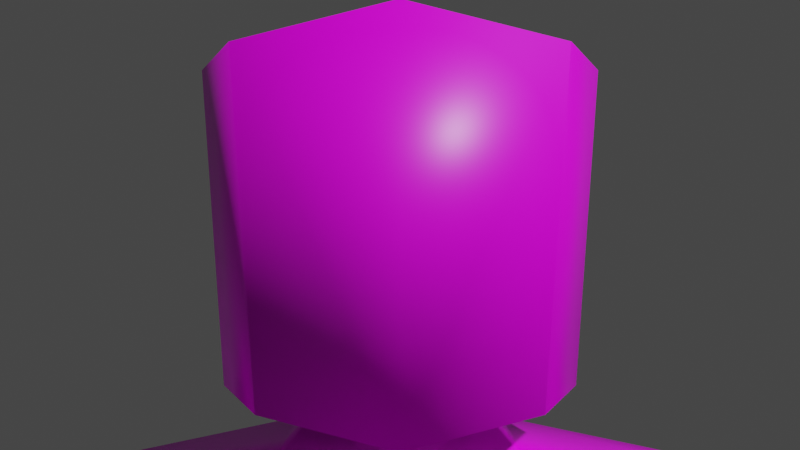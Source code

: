 # Source: ps1_guy.blend  (saved by Blender 2.92.15; exported with 4.5.12 LTS)
import bpy
from mathutils import Matrix  # noqa: F401  (used for matrix-valued properties, if any)

bpy.ops.wm.read_factory_settings(use_empty=True)
scene = bpy.context.scene
scene.name = 'Scene'

# ---- collections
col_collection = bpy.data.collections.new('Collection'); scene.collection.children.link(col_collection)

# ---- images (referenced by path relative to the original .blend; pixels are not part of the script)
import os
ASSET_DIR = os.environ.get("B2B_ASSET_DIR", "")  # directory of the original .blend (textures are referenced by path, not embedded)
HERE = os.path.dirname(os.path.abspath(__file__))  # packed textures are extracted next to this script under _unpacked/

def load_image(name, relpath, width, height, colorspace="sRGB"):
    """Load a texture the original file referenced (path relative to the .blend, or extracted next to this script)."""
    p = next((c for c in (os.path.join(HERE, relpath), os.path.join(ASSET_DIR, relpath)) if relpath and os.path.exists(c)), "")
    if p:
        img = bpy.data.images.load(p, check_existing=True)
        img.name = name
    else:  # same state as the original file: an image datablock whose file is absent (Cycles renders it pink)
        img = bpy.data.images.new(name, width, height)
        img.source = "FILE"
        img.filepath = "//" + (relpath or name)
    img.colorspace_settings.name = colorspace
    return img
img_evil_ronaldo_png = load_image('evil ronaldo.png', 'evil ronaldo.png', 1024, 1024, 'sRGB')

# ---- materials (node trees are filled in below, after node groups)
mat_material = bpy.data.materials.new('Material')
mat_material.alpha_threshold = 0.0
mat_material.use_transparent_shadow = False
mat_material.line_color = (0.0, 0.0, 0.0, 1.0)

# ---- material node trees
mat_material.use_nodes = True; mat_material.node_tree.nodes.clear()
_N = mat_material.node_tree.nodes; _L = mat_material.node_tree.links
n0 = _N.new('ShaderNodeOutputMaterial'); n0.name = 'Material Output'; n0.location = (300, 300)
n1 = _N.new('ShaderNodeBsdfPrincipled'); n1.name = 'Principled BSDF'; n1.location = (10, 300)
n1.distribution = 'GGX'
n1.subsurface_method = 'BURLEY'
n1.inputs[2].default_value = 0.4
n1.inputs[3].default_value = 1.45
n1.inputs[27].default_value = (0.0, 0.0, 0.0, 1.0)
n1.inputs[28].default_value = 1.0
n2 = _N.new('ShaderNodeTexImage'); n2.name = 'Image Texture'; n2.location = (-440, 128)
n2.image = img_evil_ronaldo_png
_L.new(n1.outputs[0], n0.inputs[0])
_L.new(n2.outputs[0], n1.inputs[0])
n0.is_active_output = True

# ---- world
world_world = bpy.data.worlds.new('World'); scene.world = world_world
world_world.use_nodes = True; world_world.node_tree.nodes.clear()
_N = world_world.node_tree.nodes; _L = world_world.node_tree.links
n0 = _N.new('ShaderNodeOutputWorld'); n0.name = 'World Output'; n0.location = (300, 300)
n1 = _N.new('ShaderNodeBackground'); n1.name = 'Background'; n1.location = (10, 300)
n1.inputs[0].default_value = (0.05088, 0.05088, 0.05088, 1.0)
_L.new(n1.outputs[0], n0.inputs[0])
n0.is_active_output = True
world_world.color = (0.05088, 0.05088, 0.05088)
world_world.use_sun_shadow = False
world_world.sun_shadow_jitter_overblur = 0.0

# ---- cameras
cam_camera = bpy.data.cameras.new('Camera')

# ---- meshes
me_cube = bpy.data.meshes.new('Cube')
me_cube.from_pydata([(1.243, 0.3791, 1.075), (0.6836, 0.4497, -0.9104), (1.243, -0.3791, 1.075), (0.6836, -0.4497, -0.9104), (0.0, 1.0, 1.0), (0.0, 0.4497, -1.09), (0.0, -1.0, 1.0), (0.0, -0.4497, -1.09), (0.3658, 0.4171, 1.918), (0.3658, -0.4163, 1.918), (0.0, 0.4171, 1.872), (0.0, -0.4163, 1.872), (1.672, 0.162, 1.366), (1.672, -0.162, 1.366), (1.294, 0.162, 1.762), (1.294, -0.162, 1.762), (1.909, 0.1584, 0.1602), (1.909, -0.1584, 0.1602), (2.328, 0.1584, 0.4448), (2.328, -0.1584, 0.4448), (2.818, 0.04385, -1.05), (2.818, -0.04385, -1.05), (3.066, 0.04385, -0.8818), (3.066, -0.04385, -0.8818), (0.2451, 0.2472, 2.055), (0.2451, -0.2464, 2.055), (0.0, 0.3573, 2.07), (0.0, -0.3471, 2.07), (2.933, 0.04385, -1.236), (2.933, -0.04385, -1.236), (3.181, 0.04385, -1.067), (3.181, -0.04385, -1.067), (3.057, -0.04385, -1.151), (2.995, -0.04385, -1.194), (3.119, -0.04385, -1.109), (3.057, 0.04385, -1.151), (3.119, 0.04385, -1.109), (2.995, 0.04385, -1.194), (3.255, 0.02664, -1.238), (3.255, -0.02664, -1.238), (3.217, 0.02664, -1.263), (3.217, -0.02664, -1.263), (3.214, -0.02664, -1.302), (3.176, -0.02664, -1.327), (3.176, 0.02664, -1.327), (3.214, 0.02664, -1.302), (3.17, -0.02664, -1.372), (3.133, -0.02664, -1.397), (3.133, 0.02664, -1.397), (3.17, 0.02664, -1.372), (3.042, 0.02664, -1.397), (3.042, -0.02664, -1.397), (3.08, -0.02664, -1.371), (3.08, 0.02664, -1.371), (2.877, -0.04385, -1.137), (2.877, 0.04385, -1.137), (2.672, 0.01949, -1.184), (2.672, -0.01949, -1.184), (2.698, 0.01949, -1.223), (2.698, -0.01949, -1.223), (1.086, 0.2523, -3.063), (1.086, -0.2523, -3.063), (0.694, 0.2523, -3.12), (0.694, -0.2523, -3.12), (1.363, 0.2523, -4.976), (1.363, -0.2523, -4.976), (0.9706, 0.2523, -5.033), (0.9706, -0.2523, -5.033), (1.416, 0.2523, -5.344), (1.416, -0.2523, -5.344), (1.024, 0.2523, -5.401), (1.024, -0.2523, -5.401), (1.3, -0.8268, -5.145), (1.054, -0.8268, -5.181), (1.333, -0.8268, -5.376), (1.087, -0.8268, -5.411), (0.292, 0.0004187, 2.055), (0.3886, 0.5512, 2.091), (0.3886, -0.5543, 2.091), (0.0, 0.5663, 2.124), (0.0, -0.5491, 1.988), (0.5589, -0.00156, 2.091), (0.4587, -0.5543, 3.091), (0.0, -0.5491, 3.207), (0.629, -0.00156, 3.091), (0.0, 0.5663, 3.125), (0.4587, 0.5512, 3.091), (0.0, -0.3114, 3.253), (0.0, -0.00156, 3.276), (0.0, 0.3727, 3.197)], [], [(2, 0, 16, 17), (3, 2, 6, 7), (8, 10, 26, 24), (5, 1, 60, 62), (1, 0, 2, 3), (5, 4, 0, 1), (0, 4, 10, 8), (6, 2, 9, 11), (13, 12, 14, 15), (9, 2, 13, 15), (8, 9, 15, 14), (0, 8, 14, 12), (16, 18, 22, 20), (0, 12, 18, 16), (12, 13, 19, 18), (13, 2, 17, 19), (23, 21, 54, 29, 33, 32, 34, 31), (17, 16, 20, 21), (19, 17, 21, 23), (18, 19, 23, 22), (76, 24, 77, 81), (9, 8, 24, 76, 25), (11, 9, 25, 27), (22, 23, 31, 30), (20, 22, 30, 36, 35, 37, 28, 55), (28, 29, 54, 55), (28, 37, 53, 50), (35, 32, 46, 49), (35, 36, 45, 44), (30, 31, 39, 38), (38, 39, 41, 40), (31, 34, 41, 39), (36, 30, 38, 40), (34, 36, 40, 41), (42, 43, 44, 45), (34, 32, 43, 42), (32, 35, 44, 43), (36, 34, 42, 45), (46, 47, 48, 49), (37, 35, 49, 48), (32, 33, 47, 46), (33, 37, 48, 47), (50, 53, 52, 51), (29, 28, 50, 51), (33, 29, 51, 52), (37, 33, 52, 53), (21, 20, 56, 57), (56, 58, 59, 57), (20, 55, 58, 56), (55, 54, 59, 58), (54, 21, 57, 59), (60, 61, 65, 64), (1, 3, 61, 60), (3, 7, 63, 61), (7, 5, 62, 63), (71, 69, 74, 75), (62, 60, 64, 66), (61, 63, 67, 65), (63, 62, 66, 67), (70, 68, 69, 71), (67, 66, 70, 71), (64, 65, 69, 68), (66, 64, 68, 70), (72, 73, 75, 74), (65, 67, 73, 72), (69, 65, 72, 74), (67, 71, 75, 73), (77, 79, 85, 86), (27, 25, 78, 80), (24, 26, 79, 77), (25, 76, 81, 78), (86, 85, 89), (78, 81, 84, 82), (81, 77, 86, 84), (80, 78, 82, 83), (82, 84, 88, 87), (84, 86, 89, 88), (83, 82, 87)])
me_cube.polygons.foreach_set('use_smooth', [1, 1, 1, 1, 1, 1, 1, 1, 1, 1, 1, 1, 1, 1, 1, 1, 1, 1, 1, 1, 1, 1, 1, 1, 1, 1, 1, 1, 1, 1, 1, 1, 1, 1, 1, 1, 1, 1, 1, 1, 1, 1, 1, 1, 1, 1, 1, 1, 1, 1, 1, 1, 1, 1, 0, 1, 1, 1, 0, 1, 0, 1, 1, 1, 1, 1, 0, 1, 1, 1, 1, 1, 1, 1, 1, 1, 1, 1])
_uv = me_cube.uv_layers.new(name='UVMap')
_uv.uv.foreach_set('vector', [0.03561, 0.3956, 0.2377, 0.5079, 0.1339, 0.4958, 0.1279, 0.4909, 0.4426, 0.1541, 0.1851, 0.2493, 0.1626, 0.04641, 0.4186, 0.01729, 0.2691, 0.5948, 0.3099, 0.5388, 0.3416, 0.5533, 0.3289, 0.6332, 0.03494, 0.7685, 0.1862, 0.7629, 0.1395, 0.8286, 0.07363, 0.8304, 0.4408, 0.284, 0.1825, 0.263, 0.1851, 0.2493, 0.4426, 0.1541, 0.4844, 0.3851, 0.152, 0.4386, 0.1825, 0.263, 0.4408, 0.284, 0.1825, 0.263, 0.152, 0.4386, 0.007633, 0.3501, 0.03329, 0.2963, 0.1626, 0.04641, 0.1851, 0.2493, 0.03268, 0.1549, 0.04494, 0.05316, 0.1568, 0.2165, 0.1527, 0.2288, 0.1253, 0.2326, 0.1286, 0.2097, 0.03268, 0.1549, 0.1851, 0.2493, 0.1568, 0.2165, 0.1286, 0.2097, 0.03329, 0.2963, 0.03268, 0.1549, 0.1286, 0.2097, 0.1253, 0.2326, 0.1825, 0.263, 0.03329, 0.2963, 0.1253, 0.2326, 0.1527, 0.2288, 0.1339, 0.4958, 0.128, 0.5022, 0.1283, 0.4975, 0.13, 0.4954, 0.2377, 0.5079, 0.1111, 0.6188, 0.128, 0.5022, 0.1339, 0.4958, 0.1111, 0.6188, 0.02315, 0.5859, 0.1238, 0.4962, 0.128, 0.5022, 0.02315, 0.5859, 0.03561, 0.3956, 0.1279, 0.4909, 0.1238, 0.4962, 0.9795, 0.1415, 0.9795, 0.2031, 0.8851, 0.1917, 0.8279, 0.1741, 0.8319, 0.1673, 0.7996, 0.1555, 0.8048, 0.1363, 0.8083, 0.1287, 0.1279, 0.4909, 0.1339, 0.4958, 0.13, 0.4954, 0.1277, 0.4932, 0.1238, 0.4962, 0.1279, 0.4909, 0.1277, 0.4932, 0.1264, 0.4953, 0.128, 0.5022, 0.1238, 0.4962, 0.1264, 0.4953, 0.1283, 0.4975, 0.3285, 0.7262, 0.3289, 0.6332, 0.4128, 0.5891, 0.3983, 0.7271, 0.2665, 0.8572, 0.2691, 0.5948, 0.3289, 0.6332, 0.3285, 0.7262, 0.3276, 0.8198, 0.3049, 0.9139, 0.2665, 0.8572, 0.3276, 0.8198, 0.3367, 0.9003, 0.5982, 0.1422, 0.9795, 0.1415, 0.8083, 0.1287, 0.7803, 0.1292, 0.6489, 0.2049, 0.5982, 0.1422, 0.7803, 0.1292, 0.7728, 0.1373, 0.811, 0.1558, 0.7984, 0.1676, 0.8135, 0.1743, 0.7876, 0.1922, 0.8135, 0.1743, 0.8279, 0.1741, 0.8851, 0.1917, 0.7876, 0.1922, 0.8135, 0.1743, 0.7984, 0.1676, 0.8202, 0.1709, 0.8178, 0.1712, 0.811, 0.1558, 0.7996, 0.1555, 0.8059, 0.1617, 0.8165, 0.1616, 0.811, 0.1558, 0.7728, 0.1373, 0.8058, 0.1465, 0.7982, 0.1472, 0.7803, 0.1292, 0.8083, 0.1287, 0.7153, 0.03543, 0.7136, 0.05744, 0.7136, 0.05744, 0.7153, 0.03543, 0.7802, 0.05323, 0.7437, 0.05988, 0.8083, 0.1287, 0.8048, 0.1363, 0.7802, 0.05323, 0.7153, 0.03543, 0.7728, 0.1373, 0.7803, 0.1292, 0.7136, 0.05744, 0.7437, 0.05988, 0.8048, 0.1363, 0.7728, 0.1373, 0.7437, 0.05988, 0.7802, 0.05323, 0.7871, 0.1466, 0.7947, 0.1473, 0.7982, 0.1472, 0.8058, 0.1465, 0.8048, 0.1363, 0.7996, 0.1555, 0.7947, 0.1473, 0.7871, 0.1466, 0.7996, 0.1555, 0.811, 0.1558, 0.7982, 0.1472, 0.7947, 0.1473, 0.7728, 0.1373, 0.8048, 0.1363, 0.7871, 0.1466, 0.8058, 0.1465, 0.8059, 0.1617, 0.8106, 0.1619, 0.8118, 0.1619, 0.8165, 0.1616, 0.7984, 0.1676, 0.811, 0.1558, 0.8165, 0.1616, 0.8118, 0.1619, 0.7996, 0.1555, 0.8319, 0.1673, 0.8106, 0.1619, 0.8059, 0.1617, 0.8319, 0.1673, 0.7984, 0.1676, 0.8118, 0.1619, 0.8106, 0.1619, 0.8178, 0.1712, 0.8202, 0.1709, 0.8145, 0.1709, 0.8175, 0.1712, 0.8279, 0.1741, 0.8135, 0.1743, 0.8178, 0.1712, 0.8175, 0.1712, 0.8319, 0.1673, 0.8279, 0.1741, 0.8175, 0.1712, 0.8145, 0.1709, 0.7984, 0.1676, 0.8319, 0.1673, 0.8145, 0.1709, 0.8202, 0.1709, 0.9795, 0.2031, 0.6489, 0.2049, 0.9062, 0.2952, 0.9526, 0.2748, 0.9062, 0.2952, 0.8402, 0.2742, 0.8627, 0.2673, 0.9526, 0.2748, 0.6489, 0.2049, 0.7876, 0.1922, 0.8402, 0.2742, 0.9062, 0.2952, 0.7876, 0.1922, 0.8851, 0.1917, 0.8627, 0.2673, 0.8402, 0.2742, 0.8851, 0.1917, 0.9795, 0.2031, 0.9526, 0.2748, 0.8627, 0.2673, 0.1395, 0.8286, 0.1445, 0.907, 0.111, 0.8778, 0.1212, 0.8364, 0.1862, 0.7629, 0.1862, 0.9715, 0.1445, 0.907, 0.1395, 0.8286, 0.1862, 0.9715, 0.03616, 0.9688, 0.07489, 0.9067, 0.1445, 0.907, 0.03616, 0.9688, 0.03494, 0.7685, 0.07363, 0.8304, 0.07489, 0.9067, 0.1006, 0.8535, 0.1133, 0.8528, 0.1111, 0.8596, 0.1009, 0.8611, 0.07363, 0.8304, 0.1395, 0.8286, 0.1212, 0.8364, 0.0958, 0.8377, 0.1445, 0.907, 0.07489, 0.9067, 0.09319, 0.8781, 0.111, 0.8778, 0.07489, 0.9067, 0.07363, 0.8304, 0.0958, 0.8377, 0.09319, 0.8781, 0.1025, 0.8449, 0.1144, 0.8434, 0.1133, 0.8528, 0.1006, 0.8535, 0.09319, 0.8781, 0.0958, 0.8377, 0.1025, 0.8449, 0.1006, 0.8535, 0.1212, 0.8364, 0.111, 0.8778, 0.1133, 0.8528, 0.1144, 0.8434, 0.0958, 0.8377, 0.1212, 0.8364, 0.1144, 0.8434, 0.1025, 0.8449, 0.1086, 0.8661, 0.1014, 0.8673, 0.1009, 0.8611, 0.1111, 0.8596, 0.111, 0.8778, 0.09319, 0.8781, 0.1014, 0.8673, 0.1086, 0.8661, 0.1133, 0.8528, 0.111, 0.8778, 0.1086, 0.8661, 0.1111, 0.8596, 0.09319, 0.8781, 0.1006, 0.8535, 0.1009, 0.8611, 0.1014, 0.8673, 0.7435, 0.7817, 0.7687, 0.7199, 0.9147, 0.778, 0.867, 0.8215, 0.3367, 0.9003, 0.3276, 0.8198, 0.4128, 0.8645, 0.3722, 0.917, 0.3289, 0.6332, 0.3416, 0.5533, 0.3775, 0.5358, 0.4128, 0.5891, 0.3276, 0.8198, 0.3285, 0.7262, 0.3983, 0.7271, 0.4128, 0.8645, 0.867, 0.8215, 0.9147, 0.778, 0.9383, 0.8086, 0.728, 0.9692, 0.7282, 0.879, 0.8693, 0.8854, 0.8845, 0.9662, 0.7282, 0.879, 0.7435, 0.7817, 0.867, 0.8215, 0.8693, 0.8854, 0.7014, 0.6149, 0.6156, 0.5921, 0.6002, 0.3714, 0.7014, 0.3458, 0.8845, 0.9662, 0.8693, 0.8854, 0.9589, 0.8688, 0.9649, 0.9205, 0.8693, 0.8854, 0.867, 0.8215, 0.9383, 0.8086, 0.9589, 0.8688, 0.9649, 0.9616, 0.8845, 0.9662, 0.9649, 0.9205])
me_cube.materials.append(mat_material)
me_cube.use_remesh_preserve_volume = False
me_cube.use_remesh_preserve_attributes = False
me_cube.use_mirror_vertex_groups = False
me_cube.update()
arm_metarig = bpy.data.armatures.new('metarig')  # bones are not reproduced

# ---- objects
ob_cube = bpy.data.objects.new('Cube', me_cube)
ob_metarig = bpy.data.objects.new('metarig', arm_metarig)
ob_camera = bpy.data.objects.new('Camera', cam_camera)

# ---- transforms, parenting, visibility, modifiers, constraints
ob_cube.parent = ob_metarig
ob_cube.matrix_parent_inverse = Matrix(((0.2229, -0.0, 0.0, -0.0), (-0.0, 0.2229, -0.0, 0.0), (0.0, -0.0, 0.2229, 1.233), (-0.0, 0.0, -0.0, 1.0)))
ob_cube.location = (0.0, 0.0, 0.0)
ob_cube.lock_rotations_4d = False
ob_cube.empty_display_type = 'ARROWS'
ob_cube.lineart.crease_threshold = 0.0
_vg = ob_cube.vertex_groups.new(name='spine')
for _i, _w in zip([1, 4, 5, 7], [0.1104, 0.08942, 0.9491, 0.1664]): _vg.add([_i], _w, 'REPLACE')
_vg = ob_cube.vertex_groups.new(name='spine.001')
_vg = ob_cube.vertex_groups.new(name='spine.002')
for _i, _w in zip([2, 4, 6, 9, 10, 11], [0.005872, 0.5882, 0.648, 0.01918, 0.05162, 0.07063]): _vg.add([_i], _w, 'REPLACE')
_vg = ob_cube.vertex_groups.new(name='spine.003')
for _i, _w in zip([4, 6, 8, 9, 10, 11, 15, 24, 25, 26, 27, 76, 77, 78, 79, 80, 81], [0.131, 0.09207, 0.4551, 0.6155, 0.7522, 0.5756, 0.06866, 0.2018, 0.1647, 0.308, 0.182, 0.1804, 0.09466, 0.05069, 0.152, 0.1141, 0.06213]): _vg.add([_i], _w, 'REPLACE')
_vg = ob_cube.vertex_groups.new(name='spine.004')
for _i, _w in zip([8, 9, 10, 11, 24, 25, 26, 27, 76, 77, 78, 79, 80, 81], [0.3254, 0.1328, 0.1055, 0.1438, 0.2114, 0.4809, 0.3052, 0.3441, 0.2875, 0.09543, 0.1194, 0.1512, 0.227, 0.1088]): _vg.add([_i], _w, 'REPLACE')
_vg = ob_cube.vertex_groups.new(name='spine.005')
for _i, _w in zip([8, 9, 10, 11, 24, 25, 26, 27, 76, 77, 78, 79, 80, 81, 82, 84, 85, 86, 89], [0.1052, 0.06244, 0.05732, 0.0965, 0.485, 0.2106, 0.2835, 0.2796, 0.4228, 0.6447, 0.1271, 0.5157, 0.1989, 0.6416, 0.009053, 0.07561, 0.09648, 0.1079, 0.05647]): _vg.add([_i], _w, 'REPLACE')
_vg = ob_cube.vertex_groups.new(name='spine.006')
for _i, _w in zip([25, 26, 27, 76, 77, 78, 79, 80, 81, 82, 83, 84, 85, 86, 87, 88, 89], [0.04378, 0.01344, 0.07584, 0.006614, 0.04973, 0.3271, 0.07979, 0.2203, 0.05907, 0.2629, 0.7208, 0.1636, 0.5051, 0.2145, 0.8164, 0.8969, 0.5241]): _vg.add([_i], _w, 'REPLACE')
_vg = ob_cube.vertex_groups.new(name='face')
for _i, _w in zip([11, 24, 25, 26, 27, 76, 77, 78, 79, 80, 81, 82, 83, 84, 85, 86, 87, 88, 89], [0.001701, 0.02614, 0.05591, 0.02175, 0.07564, 0.02928, 0.09985, 0.3635, 0.08221, 0.2128, 0.1147, 0.6824, 0.2425, 0.7344, 0.3464, 0.6366, 0.1623, 0.08768, 0.391]): _vg.add([_i], _w, 'REPLACE')
_vg = ob_cube.vertex_groups.new(name='upper_arm.L')
for _i, _w in zip([0, 2, 4, 6, 8, 9, 11, 12, 13, 14, 15, 16, 17, 18, 19, 20, 21, 22, 23, 24, 25, 76], [0.9564, 0.9157, 0.1532, 0.1464, 0.08946, 0.1193, 0.05429, 0.9965, 1.012, 0.9561, 0.898, 0.9695, 0.9671, 0.9715, 0.9699, 0.01953, 0.001718, 0.02747, 0.01149, 0.01052, 0.007164, 0.01427]): _vg.add([_i], _w, 'REPLACE')
_vg = ob_cube.vertex_groups.new(name='forearm.L')
for _i, _w in zip([28, 29, 30, 32, 33, 35, 36, 37, 54, 55, 56, 57, 58, 59], [0.02202, 0.003492, 0.001774, 0.002134, 0.002683, 0.03211, 0.02842, 0.03518, 0.01173, 0.06274, 0.1132, 0.1139, 0.1288, 0.1342]): _vg.add([_i], _w, 'REPLACE')
_vg = ob_cube.vertex_groups.new(name='hand.L')
for _i, _w in zip([16, 17, 18, 19, 20, 21, 22, 23, 28, 29, 30, 31, 32, 33, 34, 35, 36, 37, 38, 39, 40, 41, 42, 43, 44, 45, 46, 47, 48, 49, 50, 51, 52, 53, 54, 55, 56, 57, 58, 59], [0.004936, 0.008032, 0.004995, 0.00857, 0.9454, 0.9611, 0.9515, 0.9623, 0.9535, 0.9643, 0.9625, 0.9711, 0.9669, 0.9654, 0.9676, 0.9504, 0.9493, 0.947, 0.971, 0.9727, 0.97, 0.9712, 0.9785, 0.9789, 0.9772, 0.9766, 0.9796, 0.9801, 0.9789, 0.9781, 0.9732, 0.9744, 0.9736, 0.9718, 0.9528, 0.916, 0.8673, 0.8672, 0.8524, 0.8474]): _vg.add([_i], _w, 'REPLACE')
_vg = ob_cube.vertex_groups.new(name='upper_arm.R')
_vg = ob_cube.vertex_groups.new(name='forearm.R')
_vg = ob_cube.vertex_groups.new(name='hand.R')
_vg = ob_cube.vertex_groups.new(name='thigh.L')
for _i, _w in zip([1, 3, 5, 6, 7, 60, 61, 62, 63], [0.8651, 0.9538, 0.04477, 0.06877, 0.8222, 0.9885, 0.995, 0.9806, 0.9966]): _vg.add([_i], _w, 'REPLACE')
_vg = ob_cube.vertex_groups.new(name='shin.L')
for _i, _w in zip([64, 65, 66, 67, 68, 69, 70, 71], [0.9117, 0.1027, 0.9022, 0.1106, 0.5132, 0.008287, 0.5129, 0.01312]): _vg.add([_i], _w, 'REPLACE')
_vg = ob_cube.vertex_groups.new(name='foot.L')
for _i, _w in zip([64, 65, 66, 67, 68, 69, 70, 71, 72, 73, 74, 75], [0.07872, 0.8645, 0.08682, 0.8525, 0.4834, 0.9388, 0.4831, 0.9316, 0.1356, 0.1114, 0.09097, 0.05515]): _vg.add([_i], _w, 'REPLACE')
_vg = ob_cube.vertex_groups.new(name='toe.L')
for _i, _w in zip([69, 71, 72, 73, 74, 75], [0.01224, 0.02142, 0.8509, 0.8752, 0.9041, 0.9424]): _vg.add([_i], _w, 'REPLACE')
_vg = ob_cube.vertex_groups.new(name='thigh.R')
_vg = ob_cube.vertex_groups.new(name='shin.R')
_vg = ob_cube.vertex_groups.new(name='foot.R')
_vg = ob_cube.vertex_groups.new(name='toe.R')
_m = ob_cube.modifiers.new('Mirror', 'MIRROR')
_m.use_clip = True
_m = ob_cube.modifiers.new('Armature', 'ARMATURE')
_m.object = ob_metarig
ob_metarig.location = (0.0, 0.0, -5.531)
ob_metarig.scale = (4.486, 4.486, 4.486)
ob_metarig.show_in_front = True
ob_metarig.lineart.crease_threshold = 0.0
ob_camera.location = (0.0, -3.529, 2.599)
ob_camera.rotation_euler = (1.571, 0.0, 0.0)
ob_camera.lineart.crease_threshold = 0.0

# ---- collection membership
col_collection.objects.link(ob_cube)
col_collection.objects.link(ob_metarig)
col_collection.objects.link(ob_camera)

# ---- scene / render settings (as saved in the file)
scene.camera = ob_camera
scene.frame_start = 460; scene.frame_end = 488; scene.frame_set(461)
scene.render.engine = 'BLENDER_EEVEE_NEXT'
scene.render.image_settings.file_format = 'FFMPEG'
scene.render.image_settings.color_mode = 'RGB'
scene.cycles.use_denoising = False
scene.cycles.samples = 128
scene.cycles.sampling_pattern = 'TABULATED_SOBOL'
scene.cycles.use_adaptive_sampling = False
scene.cycles.use_light_tree = False
scene.view_settings.view_transform = 'Filmic'
bpy.context.view_layer.update()

# ---- added for rendering (the .blend has no usable light): sun
light_auto_sun = bpy.data.lights.new('AutoSun', 'SUN')
light_auto_sun.energy = 3.0
light_auto_sun.angle = 0.0523599
ob_auto_sun = bpy.data.objects.new('AutoSun', light_auto_sun)
scene.collection.objects.link(ob_auto_sun)
ob_auto_sun.rotation_euler = (0.872665, 0.174533, 0.523599)
bpy.context.view_layer.update()
